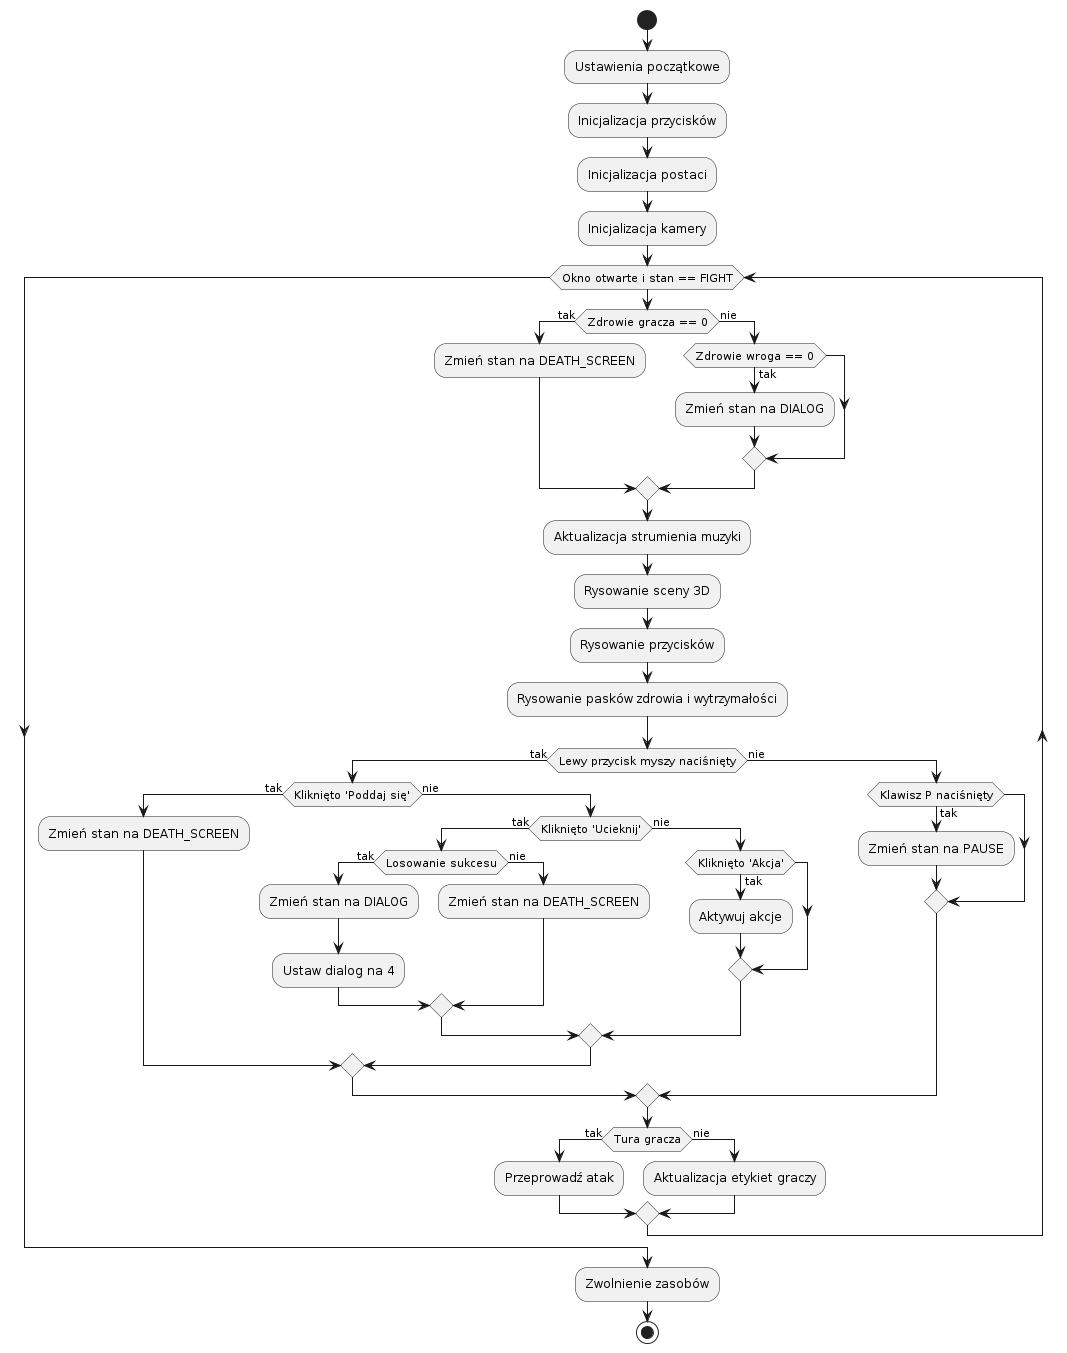

The diagram above was rendered by PlantUML. Its source (embedded in the PNG):
@startuml
start
:Ustawienia początkowe;
:Inicjalizacja przycisków;
:Inicjalizacja postaci;
:Inicjalizacja kamery;

while (Okno otwarte i stan == FIGHT)
  if (Zdrowie gracza == 0) then (tak)
    :Zmień stan na DEATH_SCREEN;
  else (nie)
    if (Zdrowie wroga == 0) then (tak)
      :Zmień stan na DIALOG;
    endif
  endif
  :Aktualizacja strumienia muzyki;
  :Rysowanie sceny 3D;
  :Rysowanie przycisków;
  :Rysowanie pasków zdrowia i wytrzymałości;
  if (Lewy przycisk myszy naciśnięty) then (tak)
    if (Kliknięto 'Poddaj się') then (tak)
      :Zmień stan na DEATH_SCREEN;
    else (nie)
      if (Kliknięto 'Ucieknij') then (tak)
        if (Losowanie sukcesu) then (tak)
          :Zmień stan na DIALOG;
          :Ustaw dialog na 4;
        else (nie)
          :Zmień stan na DEATH_SCREEN;
        endif
      else (nie)
        if (Kliknięto 'Akcja') then (tak)
          :Aktywuj akcje;
        endif
      endif
    endif
  else (nie)
    if (Klawisz P naciśnięty) then (tak)
      :Zmień stan na PAUSE;
    endif
  endif
  if (Tura gracza) then (tak)
    :Przeprowadź atak;
  else (nie)
    :Aktualizacja etykiet graczy;
  endif
endwhile

:Zwolnienie zasobów;
stop
@enduml